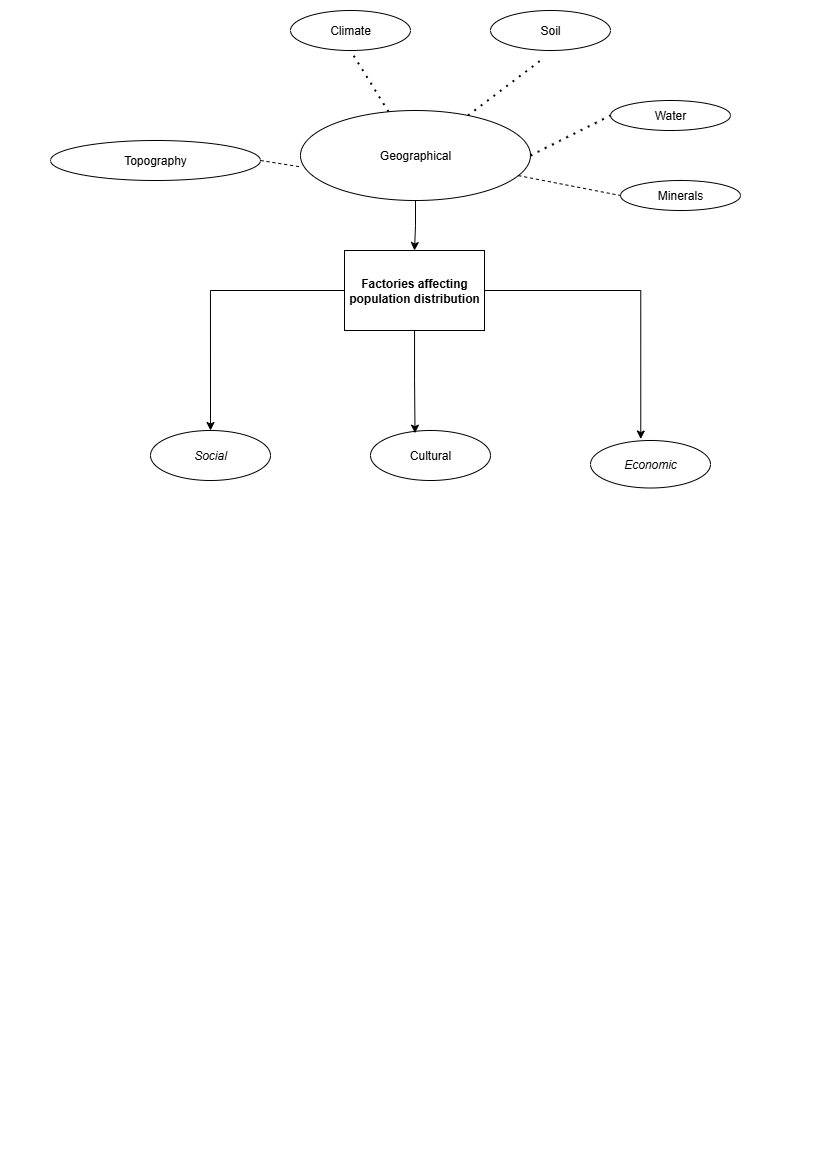

The diagram above was exported from draw.io. Its source (the exported page's mxGraphModel, read from the mxfile embedded in the PNG):
<mxGraphModel dx="1097" dy="592" grid="1" gridSize="10" guides="1" tooltips="1" connect="1" arrows="1" fold="1" page="1" pageScale="1" pageWidth="827" pageHeight="1169" math="0" shadow="0">
  <root>
    <mxCell id="0" />
    <mxCell id="1" parent="0" />
    <mxCell id="FuvrckHHeKINy67ux38f-23" style="edgeStyle=orthogonalEdgeStyle;rounded=0;orthogonalLoop=1;jettySize=auto;html=1;entryX=0.5;entryY=0;entryDx=0;entryDy=0;" edge="1" parent="1" source="FuvrckHHeKINy67ux38f-2" target="FuvrckHHeKINy67ux38f-10">
      <mxGeometry relative="1" as="geometry" />
    </mxCell>
    <mxCell id="FuvrckHHeKINy67ux38f-2" value="&lt;b&gt;Factories affecting population distribution&lt;/b&gt;" style="rounded=0;whiteSpace=wrap;html=1;" vertex="1" parent="1">
      <mxGeometry x="344" y="250" width="140" height="80" as="geometry" />
    </mxCell>
    <mxCell id="FuvrckHHeKINy67ux38f-3" value="Topography" style="ellipse;whiteSpace=wrap;html=1;" vertex="1" parent="1">
      <mxGeometry x="50" y="140" width="210" height="40" as="geometry" />
    </mxCell>
    <mxCell id="FuvrckHHeKINy67ux38f-5" value="Water" style="ellipse;whiteSpace=wrap;html=1;" vertex="1" parent="1">
      <mxGeometry x="610" y="100" width="120" height="30" as="geometry" />
    </mxCell>
    <mxCell id="FuvrckHHeKINy67ux38f-6" value="Minerals" style="ellipse;whiteSpace=wrap;html=1;" vertex="1" parent="1">
      <mxGeometry x="620" y="180" width="120" height="30" as="geometry" />
    </mxCell>
    <mxCell id="FuvrckHHeKINy67ux38f-8" value="Soil" style="ellipse;whiteSpace=wrap;html=1;" vertex="1" parent="1">
      <mxGeometry x="490" y="10" width="120" height="40" as="geometry" />
    </mxCell>
    <mxCell id="FuvrckHHeKINy67ux38f-9" value="Climate" style="ellipse;whiteSpace=wrap;html=1;" vertex="1" parent="1">
      <mxGeometry x="290" y="10" width="120" height="40" as="geometry" />
    </mxCell>
    <mxCell id="FuvrckHHeKINy67ux38f-10" value="&lt;i&gt;Social&lt;/i&gt;" style="ellipse;whiteSpace=wrap;html=1;" vertex="1" parent="1">
      <mxGeometry x="150" y="430" width="120" height="50" as="geometry" />
    </mxCell>
    <mxCell id="FuvrckHHeKINy67ux38f-11" value="Cultural" style="ellipse;whiteSpace=wrap;html=1;" vertex="1" parent="1">
      <mxGeometry x="370" y="430" width="120" height="50" as="geometry" />
    </mxCell>
    <mxCell id="FuvrckHHeKINy67ux38f-12" value="Economic" style="ellipse;whiteSpace=wrap;html=1;fontStyle=2" vertex="1" parent="1">
      <mxGeometry x="590" y="440" width="120" height="47.5" as="geometry" />
    </mxCell>
    <mxCell id="FuvrckHHeKINy67ux38f-36" style="edgeStyle=orthogonalEdgeStyle;shape=wire;rounded=0;orthogonalLoop=1;jettySize=auto;html=1;entryX=0.5;entryY=0;entryDx=0;entryDy=0;dashed=1;" edge="1" parent="1" source="FuvrckHHeKINy67ux38f-14" target="FuvrckHHeKINy67ux38f-2">
      <mxGeometry relative="1" as="geometry" />
    </mxCell>
    <mxCell id="FuvrckHHeKINy67ux38f-14" value="Geographical" style="ellipse;whiteSpace=wrap;html=1;" vertex="1" parent="1">
      <mxGeometry x="300" y="110" width="230" height="90" as="geometry" />
    </mxCell>
    <mxCell id="FuvrckHHeKINy67ux38f-21" style="edgeStyle=orthogonalEdgeStyle;rounded=0;orthogonalLoop=1;jettySize=auto;html=1;entryX=0.371;entryY=0.053;entryDx=0;entryDy=0;entryPerimeter=0;" edge="1" parent="1" source="FuvrckHHeKINy67ux38f-2" target="FuvrckHHeKINy67ux38f-11">
      <mxGeometry relative="1" as="geometry" />
    </mxCell>
    <mxCell id="FuvrckHHeKINy67ux38f-24" style="edgeStyle=orthogonalEdgeStyle;rounded=0;orthogonalLoop=1;jettySize=auto;html=1;entryX=0.419;entryY=-0.031;entryDx=0;entryDy=0;entryPerimeter=0;" edge="1" parent="1" source="FuvrckHHeKINy67ux38f-2" target="FuvrckHHeKINy67ux38f-12">
      <mxGeometry relative="1" as="geometry" />
    </mxCell>
    <mxCell id="FuvrckHHeKINy67ux38f-39" value="" style="endArrow=none;html=1;rounded=0;dashed=1;entryX=0.004;entryY=0.628;entryDx=0;entryDy=0;entryPerimeter=0;exitX=1;exitY=0.5;exitDx=0;exitDy=0;" edge="1" parent="1" source="FuvrckHHeKINy67ux38f-3" target="FuvrckHHeKINy67ux38f-14">
      <mxGeometry width="50" height="50" relative="1" as="geometry">
        <mxPoint x="410" y="310" as="sourcePoint" />
        <mxPoint x="460" y="260" as="targetPoint" />
        <Array as="points" />
      </mxGeometry>
    </mxCell>
    <mxCell id="FuvrckHHeKINy67ux38f-40" value="" style="endArrow=none;dashed=1;html=1;dashPattern=1 3;strokeWidth=2;rounded=0;entryX=0.5;entryY=1;entryDx=0;entryDy=0;" edge="1" parent="1" source="FuvrckHHeKINy67ux38f-14" target="FuvrckHHeKINy67ux38f-9">
      <mxGeometry width="50" height="50" relative="1" as="geometry">
        <mxPoint x="410" y="310" as="sourcePoint" />
        <mxPoint x="460" y="260" as="targetPoint" />
      </mxGeometry>
    </mxCell>
    <mxCell id="FuvrckHHeKINy67ux38f-41" value="" style="endArrow=none;dashed=1;html=1;dashPattern=1 3;strokeWidth=2;rounded=0;" edge="1" parent="1" source="FuvrckHHeKINy67ux38f-14">
      <mxGeometry width="50" height="50" relative="1" as="geometry">
        <mxPoint x="410" y="310" as="sourcePoint" />
        <mxPoint x="540" y="60" as="targetPoint" />
      </mxGeometry>
    </mxCell>
    <mxCell id="FuvrckHHeKINy67ux38f-42" value="" style="endArrow=none;dashed=1;html=1;dashPattern=1 3;strokeWidth=2;rounded=0;entryX=0;entryY=0.5;entryDx=0;entryDy=0;exitX=1;exitY=0.5;exitDx=0;exitDy=0;" edge="1" parent="1" source="FuvrckHHeKINy67ux38f-14" target="FuvrckHHeKINy67ux38f-5">
      <mxGeometry width="50" height="50" relative="1" as="geometry">
        <mxPoint x="410" y="310" as="sourcePoint" />
        <mxPoint x="460" y="260" as="targetPoint" />
      </mxGeometry>
    </mxCell>
    <mxCell id="FuvrckHHeKINy67ux38f-43" value="" style="endArrow=none;dashed=1;html=1;rounded=0;entryX=0;entryY=0.5;entryDx=0;entryDy=0;" edge="1" parent="1" source="FuvrckHHeKINy67ux38f-14" target="FuvrckHHeKINy67ux38f-6">
      <mxGeometry width="50" height="50" relative="1" as="geometry">
        <mxPoint x="410" y="310" as="sourcePoint" />
        <mxPoint x="460" y="260" as="targetPoint" />
      </mxGeometry>
    </mxCell>
  </root>
</mxGraphModel>